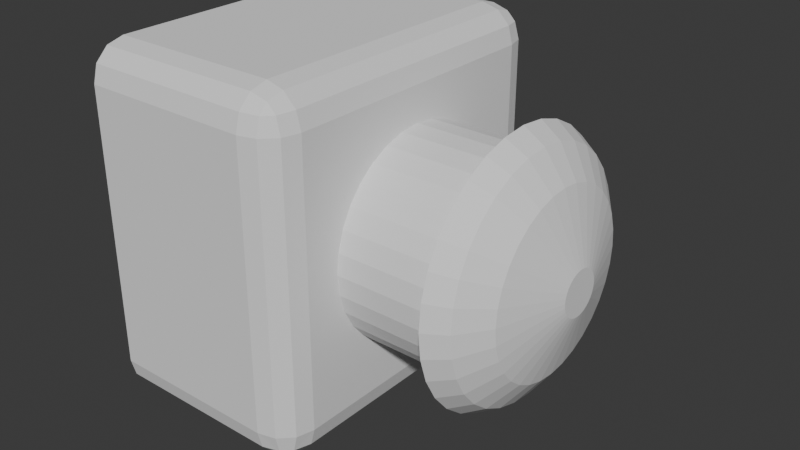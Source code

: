 # Source: Button.blend  (saved by Blender 4.5.90; exported with 4.5.12 LTS)
import bpy
from mathutils import Matrix  # noqa: F401  (used for matrix-valued properties, if any)

bpy.ops.wm.read_factory_settings(use_empty=True)
scene = bpy.context.scene
scene.name = 'Scene'

# ---- collections
col_collection = bpy.data.collections.new('Collection'); scene.collection.children.link(col_collection)

# ---- world
world_world = bpy.data.worlds.new('World'); scene.world = world_world
world_world.use_nodes = True; world_world.node_tree.nodes.clear()
_N = world_world.node_tree.nodes; _L = world_world.node_tree.links
n0 = _N.new('ShaderNodeOutputWorld'); n0.name = 'World Output'; n0.location = (200, 100)
n1 = _N.new('ShaderNodeBackground'); n1.name = 'Background'; n1.location = (-200, 100)
n1.inputs[0].default_value = (0.05088, 0.05088, 0.05088, 1.0)
_L.new(n1.outputs[0], n0.inputs[0])
n0.is_active_output = True
world_world.color = (0.05088, 0.05088, 0.05088)
world_world.sun_shadow_jitter_overblur = 0.0

# ---- meshes
me_cube_001 = bpy.data.meshes.new('Cube.001')
me_cube_001.from_pydata([(-0.075, -0.1, -0.125), (-0.075, -0.125, -0.1), (-0.075, -0.1125, -0.1217), (-0.075, -0.1217, -0.1125), (-0.075, -0.125, 0.1), (-0.075, -0.1, 0.125), (-0.075, -0.1217, 0.1125), (-0.075, -0.1125, 0.1217), (-0.075, 0.125, -0.1), (-0.075, 0.1, -0.125), (-0.075, 0.1217, -0.1125), (-0.075, 0.1125, -0.1217), (-0.075, 0.1, 0.125), (-0.075, 0.125, 0.1), (-0.075, 0.1125, 0.1217), (-0.075, 0.1217, 0.1125), (0.05, -0.1, -0.125), (0.075, -0.1, -0.1), (0.05, -0.125, -0.1), (0.06248, -0.1, -0.1217), (0.05, -0.1125, -0.1217), (0.06196, -0.112, -0.1184), (0.07166, -0.1125, -0.1), (0.07166, -0.1, -0.1125), (0.06842, -0.112, -0.112), (0.05, -0.1217, -0.1125), (0.06248, -0.1217, -0.1), (0.06196, -0.1184, -0.112), (0.05, -0.1, 0.125), (0.05, -0.125, 0.1), (0.075, -0.1, 0.1), (0.05, -0.1125, 0.1217), (0.06248, -0.1, 0.1217), (0.06196, -0.112, 0.1184), (0.06248, -0.1217, 0.1), (0.05, -0.1217, 0.1125), (0.06196, -0.1184, 0.112), (0.07166, -0.1, 0.1125), (0.07166, -0.1125, 0.1), (0.06842, -0.112, 0.112), (0.05, 0.1, -0.125), (0.05, 0.125, -0.1), (0.075, 0.1, -0.1), (0.05, 0.1125, -0.1217), (0.06248, 0.1, -0.1217), (0.06196, 0.112, -0.1184), (0.06248, 0.1217, -0.1), (0.05, 0.1217, -0.1125), (0.06196, 0.1184, -0.112), (0.07166, 0.1, -0.1125), (0.07166, 0.1125, -0.1), (0.06842, 0.112, -0.112), (0.05, 0.1, 0.125), (0.075, 0.1, 0.1), (0.05, 0.125, 0.1), (0.06248, 0.1, 0.1217), (0.05, 0.1125, 0.1217), (0.06196, 0.112, 0.1184), (0.07166, 0.1125, 0.1), (0.07166, 0.1, 0.1125), (0.06842, 0.112, 0.112), (0.05, 0.1217, 0.1125), (0.06248, 0.1217, 0.1), (0.06196, 0.1184, 0.112)], [], [(16, 19, 21, 20), (19, 23, 24, 21), (17, 22, 24, 23), (22, 26, 27, 24), (18, 25, 27, 26), (25, 20, 21, 27), (21, 24, 27), (28, 31, 33, 32), (31, 35, 36, 33), (29, 34, 36, 35), (34, 38, 39, 36), (30, 37, 39, 38), (37, 32, 33, 39), (33, 36, 39), (40, 43, 45, 44), (43, 47, 48, 45), (41, 46, 48, 47), (46, 50, 51, 48), (42, 49, 51, 50), (49, 44, 45, 51), (45, 48, 51), (52, 55, 57, 56), (55, 59, 60, 57), (53, 58, 60, 59), (58, 62, 63, 60), (54, 61, 63, 62), (61, 56, 57, 63), (57, 60, 63), (40, 9, 11, 43), (43, 11, 10, 47), (47, 10, 8, 41), (12, 52, 56, 14), (14, 56, 61, 15), (15, 61, 54, 13), (53, 42, 50, 58), (58, 50, 46, 62), (62, 46, 41, 54), (16, 40, 44, 19), (19, 44, 49, 23), (23, 49, 42, 17), (52, 28, 32, 55), (55, 32, 37, 59), (59, 37, 30, 53), (29, 18, 26, 34), (34, 26, 22, 38), (38, 22, 17, 30), (0, 16, 20, 2), (2, 20, 25, 3), (3, 25, 18, 1), (28, 5, 7, 31), (31, 7, 6, 35), (35, 6, 4, 29), (9, 40, 16, 0), (0, 2, 3, 1, 4, 6, 7, 5, 12, 14, 15, 13, 8, 10, 11, 9), (18, 29, 4, 1), (52, 12, 5, 28), (8, 13, 54, 41), (42, 53, 30, 17)])
_uv = me_cube_001.uv_layers.new(name='UVMap')
_uv.uv.foreach_set('vector', [0.3333, 0.725, 0.3541, 0.725, 0.3555, 0.737, 0.3333, 0.7375, 0.3541, 0.725, 0.3875, 0.725, 0.388, 0.737, 0.3555, 0.737, 0.4, 0.725, 0.4, 0.7375, 0.388, 0.737, 0.3875, 0.725, 0.4, 0.7375, 0.4, 0.7709, 0.378, 0.7613, 0.388, 0.737, 0.4, 0.7917, 0.3543, 0.771, 0.378, 0.7613, 0.4, 0.7709, 0.3543, 0.771, 0.3333, 0.7375, 0.3555, 0.737, 0.378, 0.7613, 0.3555, 0.737, 0.388, 0.737, 0.378, 0.7613, 0.6667, 0.725, 0.646, 0.7707, 0.6363, 0.747, 0.6459, 0.725, 0.646, 0.7707, 0.6125, 0.7917, 0.612, 0.7695, 0.6363, 0.747, 0.6, 0.7917, 0.6, 0.7709, 0.612, 0.7695, 0.6125, 0.7917, 0.6, 0.7709, 0.6, 0.7375, 0.612, 0.737, 0.612, 0.7695, 0.6, 0.725, 0.6125, 0.725, 0.612, 0.737, 0.6, 0.7375, 0.6125, 0.725, 0.6459, 0.725, 0.6363, 0.747, 0.612, 0.737, 0.6363, 0.747, 0.612, 0.7695, 0.612, 0.737, 0.3333, 0.525, 0.3333, 0.5125, 0.3555, 0.513, 0.3541, 0.525, 0.3333, 0.5125, 0.3543, 0.479, 0.378, 0.4887, 0.3555, 0.513, 0.4, 0.4583, 0.4, 0.4791, 0.378, 0.4887, 0.3543, 0.479, 0.4, 0.4791, 0.4, 0.5125, 0.388, 0.513, 0.378, 0.4887, 0.4, 0.525, 0.3875, 0.525, 0.388, 0.513, 0.4, 0.5125, 0.3875, 0.525, 0.3541, 0.525, 0.3555, 0.513, 0.388, 0.513, 0.3555, 0.513, 0.378, 0.4887, 0.388, 0.513, 0.6667, 0.525, 0.6459, 0.525, 0.6363, 0.503, 0.646, 0.4793, 0.6459, 0.525, 0.6125, 0.525, 0.612, 0.513, 0.6363, 0.503, 0.6, 0.525, 0.6, 0.5125, 0.612, 0.513, 0.6125, 0.525, 0.6, 0.5125, 0.6, 0.4791, 0.612, 0.4805, 0.612, 0.513, 0.6, 0.4583, 0.6125, 0.4583, 0.612, 0.4805, 0.6, 0.4791, 0.6125, 0.4583, 0.646, 0.4793, 0.6363, 0.503, 0.612, 0.4805, 0.6363, 0.503, 0.612, 0.513, 0.612, 0.4805, 0.3333, 0.525, 0.125, 0.525, 0.125, 0.5125, 0.3333, 0.5125, 0.3333, 0.5125, 0.125, 0.5125, 0.125, 0.5, 0.3543, 0.479, 0.3543, 0.479, 0.3872, 0.2467, 0.4, 0.25, 0.4, 0.4583, 0.875, 0.525, 0.6667, 0.525, 0.646, 0.4793, 0.875, 0.5, 0.6217, 0.2378, 0.646, 0.4793, 0.6125, 0.4583, 0.6125, 0.2468, 0.6125, 0.2468, 0.6125, 0.4583, 0.6, 0.4583, 0.6, 0.25, 0.6, 0.525, 0.4, 0.525, 0.4, 0.5125, 0.6, 0.5125, 0.6, 0.5125, 0.4, 0.5125, 0.4, 0.4791, 0.6, 0.4791, 0.6, 0.4791, 0.4, 0.4791, 0.4, 0.4583, 0.6, 0.4583, 0.3333, 0.725, 0.3333, 0.525, 0.3541, 0.525, 0.3541, 0.725, 0.3541, 0.725, 0.3541, 0.525, 0.3875, 0.525, 0.3875, 0.725, 0.3875, 0.725, 0.3875, 0.525, 0.4, 0.525, 0.4, 0.725, 0.6667, 0.525, 0.6667, 0.725, 0.6459, 0.725, 0.6459, 0.525, 0.6459, 0.525, 0.6459, 0.725, 0.6125, 0.725, 0.6125, 0.525, 0.6125, 0.525, 0.6125, 0.725, 0.6, 0.725, 0.6, 0.525, 0.6, 0.7917, 0.4, 0.7917, 0.4, 0.7709, 0.6, 0.7709, 0.6, 0.7709, 0.4, 0.7709, 0.4, 0.7375, 0.6, 0.7375, 0.6, 0.7375, 0.4, 0.7375, 0.4, 0.725, 0.6, 0.725, 0.125, 0.725, 0.3333, 0.725, 0.3333, 0.7375, 0.125, 0.7375, 0.125, 0.7375, 0.3333, 0.7375, 0.3543, 0.771, 0.125, 0.75, 0.375, 1.0, 0.3543, 0.771, 0.4, 0.7917, 0.4, 1.0, 0.6667, 0.725, 0.875, 0.725, 0.875, 0.75, 0.646, 0.7707, 0.646, 0.7707, 0.625, 1.0, 0.6125, 1.0, 0.6125, 0.7917, 0.6125, 0.7917, 0.6125, 1.0, 0.6, 1.0, 0.6, 0.7917, 0.125, 0.525, 0.3333, 0.525, 0.3333, 0.725, 0.125, 0.725, 0.375, 0.025, 0.3783, 0.0125, 0.3875, 0.003349, 0.4, 0.0, 0.6, 0.0, 0.6125, 0.003349, 0.6217, 0.0125, 0.625, 0.025, 0.625, 0.225, 0.6217, 0.2378, 0.6125, 0.2468, 0.6, 0.25, 0.4, 0.25, 0.3872, 0.2467, 0.3783, 0.2375, 0.375, 0.225, 0.4, 0.7917, 0.6, 0.7917, 0.6, 1.0, 0.4, 1.0, 0.6667, 0.525, 0.875, 0.525, 0.875, 0.725, 0.6667, 0.725, 0.4, 0.25, 0.6, 0.25, 0.6, 0.4583, 0.4, 0.4583, 0.4, 0.525, 0.6, 0.525, 0.6, 0.725, 0.4, 0.725])
me_cube_001.update()
me_cylinder = bpy.data.meshes.new('Cylinder')
me_cylinder.from_pydata([(1.887e-09, 0.075, -0.025), (0.0, 0.075, 0.05), (0.01463, 0.07356, -0.025), (0.01463, 0.07356, 0.05), (0.0287, 0.06929, -0.025), (0.0287, 0.06929, 0.05), (0.04167, 0.06236, -0.025), (0.04167, 0.06236, 0.05), (0.05303, 0.05303, -0.025), (0.05303, 0.05303, 0.05), (0.06236, 0.04167, -0.025), (0.06236, 0.04167, 0.05), (0.06929, 0.0287, -0.025), (0.06929, 0.0287, 0.05), (0.07356, 0.01463, -0.025), (0.07356, 0.01463, 0.05), (0.075, 0.0, -0.025), (0.075, 0.0, 0.05), (0.07356, -0.01463, -0.025), (0.07356, -0.01463, 0.05), (0.06929, -0.0287, -0.025), (0.06929, -0.0287, 0.05), (0.06236, -0.04167, -0.025), (0.06236, -0.04167, 0.05), (0.05303, -0.05303, -0.025), (0.05303, -0.05303, 0.05), (0.04167, -0.06236, -0.025), (0.04167, -0.06236, 0.05), (0.0287, -0.06929, -0.025), (0.0287, -0.06929, 0.05), (0.01463, -0.07356, -0.025), (0.01463, -0.07356, 0.05), (1.887e-09, -0.075, -0.025), (0.0, -0.075, 0.05), (-0.01463, -0.07356, -0.025), (-0.01463, -0.07356, 0.05), (-0.0287, -0.06929, -0.025), (-0.0287, -0.06929, 0.05), (-0.04167, -0.06236, -0.025), (-0.04167, -0.06236, 0.05), (-0.05303, -0.05303, -0.025), (-0.05303, -0.05303, 0.05), (-0.06236, -0.04167, -0.025), (-0.06236, -0.04167, 0.05), (-0.06929, -0.0287, -0.025), (-0.06929, -0.0287, 0.05), (-0.07356, -0.01463, -0.025), (-0.07356, -0.01463, 0.05), (-0.075, 0.0, -0.025), (-0.075, 0.0, 0.05), (-0.07356, 0.01463, -0.025), (-0.07356, 0.01463, 0.05), (-0.06929, 0.0287, -0.025), (-0.06929, 0.0287, 0.05), (-0.06236, 0.04167, -0.025), (-0.06236, 0.04167, 0.05), (-0.05303, 0.05303, -0.025), (-0.05303, 0.05303, 0.05), (-0.04167, 0.06236, -0.025), (-0.04167, 0.06236, 0.05), (-0.0287, 0.06929, -0.025), (-0.0287, 0.06929, 0.05), (-0.01463, 0.07356, -0.025), (-0.01463, 0.07356, 0.05), (0.01829, 0.09195, 0.0525), (3.209e-10, 0.09375, 0.0525), (0.03588, 0.08661, 0.0525), (0.05208, 0.07795, 0.0525), (0.06629, 0.06629, 0.0525), (0.07795, 0.05208, 0.0525), (0.08661, 0.03588, 0.0525), (0.09195, 0.01829, 0.0525), (0.09375, 3.492e-10, 0.0525), (0.09195, -0.01829, 0.0525), (0.08661, -0.03588, 0.0525), (0.07795, -0.05208, 0.0525), (0.06629, -0.06629, 0.0525), (0.05208, -0.07795, 0.0525), (0.03588, -0.08661, 0.0525), (0.01829, -0.09195, 0.0525), (3.209e-10, -0.09375, 0.0525), (-0.01829, -0.09195, 0.0525), (-0.03588, -0.08661, 0.0525), (-0.05208, -0.07795, 0.0525), (-0.06629, -0.06629, 0.0525), (-0.07795, -0.05208, 0.0525), (-0.08661, -0.03588, 0.0525), (-0.09195, -0.01829, 0.0525), (-0.09375, 3.492e-10, 0.0525), (-0.09195, 0.01829, 0.0525), (-0.08661, 0.03588, 0.0525), (-0.07795, 0.05208, 0.0525), (-0.06629, 0.06629, 0.0525), (-0.05208, 0.07795, 0.0525), (-0.03588, 0.08661, 0.0525), (-0.01829, 0.09195, 0.0525), (0.01646, 0.08275, 0.0675), (-3.52e-11, 0.08437, 0.0675), (0.03229, 0.07795, 0.0675), (0.04688, 0.07016, 0.0675), (0.05966, 0.05966, 0.0675), (0.07016, 0.04688, 0.0675), (0.07795, 0.03229, 0.0675), (0.08275, 0.01646, 0.0675), (0.08437, 5.472e-10, 0.0675), (0.08275, -0.01646, 0.0675), (0.07795, -0.03229, 0.0675), (0.07016, -0.04688, 0.0675), (0.05966, -0.05966, 0.0675), (0.04688, -0.07016, 0.0675), (0.03229, -0.07795, 0.0675), (0.01646, -0.08275, 0.0675), (-3.52e-11, -0.08437, 0.0675), (-0.01646, -0.08275, 0.0675), (-0.03229, -0.07795, 0.0675), (-0.04688, -0.07016, 0.0675), (-0.05966, -0.05966, 0.0675), (-0.07016, -0.04688, 0.0675), (-0.07795, -0.03229, 0.0675), (-0.08275, -0.01646, 0.0675), (-0.08437, 5.472e-10, 0.0675), (-0.08275, 0.01646, 0.0675), (-0.07795, 0.03229, 0.0675), (-0.07016, 0.04688, 0.0675), (-0.05966, 0.05966, 0.0675), (-0.04688, 0.07016, 0.0675), (-0.03229, 0.07795, 0.0675), (-0.01646, 0.08275, 0.0675), (0.01235, 0.06207, 0.0825), (1.057e-10, 0.06328, 0.0825), (0.02422, 0.05846, 0.0825), (0.03516, 0.05262, 0.0825), (0.04475, 0.04475, 0.0825), (0.05262, 0.03516, 0.0825), (0.05846, 0.02422, 0.0825), (0.06207, 0.01235, 0.0825), (0.06328, 4.104e-10, 0.0825), (0.06207, -0.01235, 0.0825), (0.05846, -0.02422, 0.0825), (0.05262, -0.03516, 0.0825), (0.04475, -0.04475, 0.0825), (0.03516, -0.05262, 0.0825), (0.02422, -0.05846, 0.0825), (0.01235, -0.06207, 0.0825), (1.057e-10, -0.06328, 0.0825), (-0.01235, -0.06207, 0.0825), (-0.02422, -0.05846, 0.0825), (-0.03516, -0.05262, 0.0825), (-0.04475, -0.04475, 0.0825), (-0.05262, -0.03516, 0.0825), (-0.05846, -0.02422, 0.0825), (-0.06207, -0.01235, 0.0825), (-0.06328, 4.104e-10, 0.0825), (-0.06207, 0.01235, 0.0825), (-0.05846, 0.02422, 0.0825), (-0.05262, 0.03516, 0.0825), (-0.04475, 0.04475, 0.0825), (-0.03516, 0.05262, 0.0825), (-0.02422, 0.05846, 0.0825), (-0.01235, 0.06207, 0.0825), (0.003086, 0.01552, 0.0975), (-8.833e-10, 0.01582, 0.0975), (0.006054, 0.01462, 0.0975), (0.008789, 0.01315, 0.0975), (0.01119, 0.01119, 0.0975), (0.01315, 0.008789, 0.0975), (0.01462, 0.006054, 0.0975), (0.01552, 0.003086, 0.0975), (0.01582, 6.265e-10, 0.0975), (0.01552, -0.003086, 0.0975), (0.01462, -0.006054, 0.0975), (0.01315, -0.008789, 0.0975), (0.01119, -0.01119, 0.0975), (0.008789, -0.01315, 0.0975), (0.006054, -0.01462, 0.0975), (0.003086, -0.01552, 0.0975), (-8.833e-10, -0.01582, 0.0975), (-0.003086, -0.01552, 0.0975), (-0.006054, -0.01462, 0.0975), (-0.008789, -0.01315, 0.0975), (-0.01119, -0.01119, 0.0975), (-0.01315, -0.008789, 0.0975), (-0.01462, -0.006054, 0.0975), (-0.01552, -0.003086, 0.0975), (-0.01582, 6.265e-10, 0.0975), (-0.01552, 0.003086, 0.0975), (-0.01462, 0.006054, 0.0975), (-0.01315, 0.008789, 0.0975), (-0.01119, 0.01119, 0.0975), (-0.008789, 0.01315, 0.0975), (-0.006054, 0.01462, 0.0975), (-0.003086, 0.01552, 0.0975)], [], [(0, 1, 3, 2), (2, 3, 5, 4), (4, 5, 7, 6), (6, 7, 9, 8), (8, 9, 11, 10), (10, 11, 13, 12), (12, 13, 15, 14), (14, 15, 17, 16), (16, 17, 19, 18), (18, 19, 21, 20), (20, 21, 23, 22), (22, 23, 25, 24), (24, 25, 27, 26), (26, 27, 29, 28), (28, 29, 31, 30), (30, 31, 33, 32), (32, 33, 35, 34), (34, 35, 37, 36), (36, 37, 39, 38), (38, 39, 41, 40), (40, 41, 43, 42), (42, 43, 45, 44), (44, 45, 47, 46), (46, 47, 49, 48), (48, 49, 51, 50), (50, 51, 53, 52), (52, 53, 55, 54), (54, 55, 57, 56), (56, 57, 59, 58), (58, 59, 61, 60), (1, 63, 95, 65), (60, 61, 63, 62), (62, 63, 1, 0), (0, 2, 4, 6, 8, 10, 12, 14, 16, 18, 20, 22, 24, 26, 28, 30, 32, 34, 36, 38, 40, 42, 44, 46, 48, 50, 52, 54, 56, 58, 60, 62), (92, 91, 123, 124), (21, 19, 73, 74), (39, 37, 82, 83), (57, 55, 91, 92), (13, 11, 69, 70), (31, 29, 78, 79), (49, 47, 87, 88), (5, 3, 64, 66), (23, 21, 74, 75), (41, 39, 83, 84), (59, 57, 92, 93), (15, 13, 70, 71), (33, 31, 79, 80), (51, 49, 88, 89), (7, 5, 66, 67), (25, 23, 75, 76), (43, 41, 84, 85), (61, 59, 93, 94), (17, 15, 71, 72), (35, 33, 80, 81), (53, 51, 89, 90), (9, 7, 67, 68), (27, 25, 76, 77), (45, 43, 85, 86), (63, 61, 94, 95), (19, 17, 72, 73), (37, 35, 81, 82), (55, 53, 90, 91), (11, 9, 68, 69), (29, 27, 77, 78), (47, 45, 86, 87), (3, 1, 65, 64), (113, 112, 144, 145), (79, 78, 110, 111), (66, 64, 96, 98), (93, 92, 124, 125), (80, 79, 111, 112), (67, 66, 98, 99), (94, 93, 125, 126), (81, 80, 112, 113), (68, 67, 99, 100), (95, 94, 126, 127), (82, 81, 113, 114), (69, 68, 100, 101), (65, 95, 127, 97), (83, 82, 114, 115), (70, 69, 101, 102), (84, 83, 115, 116), (71, 70, 102, 103), (85, 84, 116, 117), (72, 71, 103, 104), (86, 85, 117, 118), (73, 72, 104, 105), (87, 86, 118, 119), (74, 73, 105, 106), (88, 87, 119, 120), (75, 74, 106, 107), (89, 88, 120, 121), (76, 75, 107, 108), (90, 89, 121, 122), (77, 76, 108, 109), (91, 90, 122, 123), (78, 77, 109, 110), (64, 65, 97, 96), (153, 152, 184, 185), (100, 99, 131, 132), (127, 126, 158, 159), (114, 113, 145, 146), (101, 100, 132, 133), (97, 127, 159, 129), (115, 114, 146, 147), (102, 101, 133, 134), (116, 115, 147, 148), (103, 102, 134, 135), (117, 116, 148, 149), (104, 103, 135, 136), (118, 117, 149, 150), (105, 104, 136, 137), (119, 118, 150, 151), (106, 105, 137, 138), (120, 119, 151, 152), (107, 106, 138, 139), (121, 120, 152, 153), (108, 107, 139, 140), (122, 121, 153, 154), (109, 108, 140, 141), (123, 122, 154, 155), (110, 109, 141, 142), (96, 97, 129, 128), (124, 123, 155, 156), (111, 110, 142, 143), (98, 96, 128, 130), (125, 124, 156, 157), (112, 111, 143, 144), (99, 98, 130, 131), (126, 125, 157, 158), (160, 161, 191, 190, 189, 188, 187, 186, 185, 184, 183, 182, 181, 180, 179, 178, 177, 176, 175, 174, 173, 172, 171, 170, 169, 168, 167, 166, 165, 164, 163, 162), (140, 139, 171, 172), (154, 153, 185, 186), (141, 140, 172, 173), (155, 154, 186, 187), (142, 141, 173, 174), (128, 129, 161, 160), (156, 155, 187, 188), (143, 142, 174, 175), (130, 128, 160, 162), (157, 156, 188, 189), (144, 143, 175, 176), (131, 130, 162, 163), (158, 157, 189, 190), (145, 144, 176, 177), (132, 131, 163, 164), (159, 158, 190, 191), (146, 145, 177, 178), (133, 132, 164, 165), (129, 159, 191, 161), (147, 146, 178, 179), (134, 133, 165, 166), (148, 147, 179, 180), (135, 134, 166, 167), (149, 148, 180, 181), (136, 135, 167, 168), (150, 149, 181, 182), (137, 136, 168, 169), (151, 150, 182, 183), (138, 137, 169, 170), (152, 151, 183, 184), (139, 138, 170, 171)])
_uv = me_cylinder.uv_layers.new(name='UVMap')
_uv.uv.foreach_set('vector', [0.0001628, 0.0001628, 0.5, 0.0001628, 0.5, 0.0314, 0.0001628, 0.0314, 0.0001628, 0.0314, 0.5, 0.0314, 0.5, 0.06264, 0.0001628, 0.06264, 0.0001628, 0.06264, 0.5, 0.06264, 0.5, 0.09388, 0.0001628, 0.09388, 0.0001628, 0.09388, 0.5, 0.09388, 0.5, 0.1251, 0.0001628, 0.1251, 0.0001628, 0.1251, 0.5, 0.1251, 0.5, 0.1564, 0.0001628, 0.1564, 0.0001628, 0.1564, 0.5, 0.1564, 0.5, 0.1876, 0.0001628, 0.1876, 0.0001628, 0.1876, 0.5, 0.1876, 0.5, 0.2188, 0.0001628, 0.2188, 0.0001628, 0.2188, 0.5, 0.2188, 0.5, 0.2501, 0.0001628, 0.2501, 0.0001628, 0.2501, 0.5, 0.2501, 0.5, 0.2813, 0.0001628, 0.2813, 0.0001628, 0.2813, 0.5, 0.2813, 0.5, 0.3126, 0.0001628, 0.3126, 0.0001628, 0.3126, 0.5, 0.3126, 0.5, 0.3438, 0.0001628, 0.3438, 0.0001628, 0.3438, 0.5, 0.3438, 0.5, 0.375, 0.0001628, 0.375, 0.0001628, 0.375, 0.5, 0.375, 0.5, 0.4063, 0.0001628, 0.4063, 0.0001628, 0.4063, 0.5, 0.4063, 0.5, 0.4375, 0.0001628, 0.4375, 0.0001628, 0.4375, 0.5, 0.4375, 0.5, 0.4688, 0.0001628, 0.4688, 0.0001628, 0.4688, 0.5, 0.4688, 0.5, 0.5, 0.0001628, 0.5, 0.0001628, 0.5, 0.5, 0.5, 0.5, 0.5312, 0.0001628, 0.5312, 0.0001628, 0.5312, 0.5, 0.5312, 0.5, 0.5625, 0.0001628, 0.5625, 0.0001628, 0.5625, 0.5, 0.5625, 0.5, 0.5937, 0.0001628, 0.5937, 0.0001628, 0.5937, 0.5, 0.5937, 0.5, 0.625, 0.0001628, 0.625, 0.0001628, 0.625, 0.5, 0.625, 0.5, 0.6562, 0.0001628, 0.6562, 0.0001628, 0.6562, 0.5, 0.6562, 0.5, 0.6874, 0.0001628, 0.6874, 0.0001628, 0.6874, 0.5, 0.6874, 0.5, 0.7187, 0.0001628, 0.7187, 0.0001628, 0.7187, 0.5, 0.7187, 0.5, 0.7499, 0.0001628, 0.7499, 0.0001628, 0.7499, 0.5, 0.7499, 0.5, 0.7812, 0.0001628, 0.7812, 0.0001628, 0.7812, 0.5, 0.7812, 0.5, 0.8124, 0.0001628, 0.8124, 0.0001628, 0.8124, 0.5, 0.8124, 0.5, 0.8436, 0.0001628, 0.8436, 0.0001628, 0.8436, 0.5, 0.8436, 0.5, 0.8749, 0.0001628, 0.8749, 0.0001628, 0.8749, 0.5, 0.8749, 0.5, 0.9061, 0.0001628, 0.9061, 0.0001628, 0.9061, 0.5, 0.9061, 0.5, 0.9374, 0.0001628, 0.9374, 0.6289, 0.5052, 0.6412, 0.5133, 0.653, 0.4988, 0.6378, 0.4886, 0.0001628, 0.9374, 0.5, 0.9374, 0.5, 0.9686, 0.0001628, 0.9686, 0.0001628, 0.9686, 0.5, 0.9686, 0.5, 0.9998, 0.0001628, 0.9998, 0.8087, 0.4685, 0.8522, 0.4505, 0.8913, 0.4244, 0.9246, 0.3911, 0.9507, 0.352, 0.9687, 0.3086, 0.9779, 0.2624, 0.9779, 0.2154, 0.9687, 0.1693, 0.9507, 0.1258, 0.9246, 0.08672, 0.8913, 0.05347, 0.8522, 0.02734, 0.8087, 0.009338, 0.7626, 0.0001628, 0.7156, 0.0001628, 0.6694, 0.009338, 0.626, 0.02734, 0.5869, 0.05347, 0.5536, 0.08672, 0.5275, 0.1258, 0.5095, 0.1693, 0.5003, 0.2154, 0.5003, 0.2624, 0.5095, 0.3086, 0.5275, 0.352, 0.5536, 0.3911, 0.5869, 0.4244, 0.626, 0.4505, 0.6694, 0.4685, 0.7156, 0.4777, 0.7626, 0.4777, 0.5003, 0.8481, 0.5145, 0.8481, 0.5197, 0.8331, 0.507, 0.8331, 0.519, 0.5639, 0.5218, 0.5495, 0.5039, 0.5441, 0.5003, 0.5621, 0.6009, 0.6459, 0.5862, 0.6459, 0.5844, 0.6646, 0.6028, 0.6646, 0.6653, 0.5495, 0.6682, 0.5639, 0.6869, 0.5621, 0.6833, 0.5441, 0.546, 0.5133, 0.5583, 0.5052, 0.5494, 0.4886, 0.5341, 0.4988, 0.546, 0.6292, 0.5356, 0.6189, 0.5211, 0.6307, 0.5341, 0.6437, 0.6597, 0.6066, 0.6516, 0.6189, 0.666, 0.6307, 0.6762, 0.6155, 0.6009, 0.4967, 0.6154, 0.4995, 0.6208, 0.4816, 0.6028, 0.478, 0.519, 0.5786, 0.519, 0.5639, 0.5003, 0.5621, 0.5003, 0.5805, 0.6154, 0.643, 0.6009, 0.6459, 0.6028, 0.6646, 0.6208, 0.661, 0.6597, 0.5359, 0.6653, 0.5495, 0.6833, 0.5441, 0.6762, 0.5271, 0.5356, 0.5237, 0.546, 0.5133, 0.5341, 0.4988, 0.5211, 0.5118, 0.5583, 0.6374, 0.546, 0.6292, 0.5341, 0.6437, 0.5494, 0.6539, 0.6653, 0.5931, 0.6597, 0.6066, 0.6762, 0.6155, 0.6833, 0.5985, 0.5862, 0.4967, 0.6009, 0.4967, 0.6028, 0.478, 0.5844, 0.478, 0.5218, 0.5931, 0.519, 0.5786, 0.5003, 0.5805, 0.5039, 0.5985, 0.6289, 0.6374, 0.6154, 0.643, 0.6208, 0.661, 0.6378, 0.6539, 0.6516, 0.5237, 0.6597, 0.5359, 0.6762, 0.5271, 0.666, 0.5118, 0.5275, 0.5359, 0.5356, 0.5237, 0.5211, 0.5118, 0.5109, 0.5271, 0.5718, 0.643, 0.5583, 0.6374, 0.5494, 0.6539, 0.5664, 0.661, 0.6682, 0.5786, 0.6653, 0.5931, 0.6833, 0.5985, 0.6869, 0.5805, 0.5718, 0.4995, 0.5862, 0.4967, 0.5844, 0.478, 0.5664, 0.4816, 0.5275, 0.6066, 0.5218, 0.5931, 0.5039, 0.5985, 0.5109, 0.6155, 0.6412, 0.6292, 0.6289, 0.6374, 0.6378, 0.6539, 0.653, 0.6437, 0.6412, 0.5133, 0.6516, 0.5237, 0.666, 0.5118, 0.653, 0.4988, 0.5218, 0.5495, 0.5275, 0.5359, 0.5109, 0.5271, 0.5039, 0.5441, 0.5862, 0.6459, 0.5718, 0.643, 0.5664, 0.661, 0.5844, 0.6646, 0.6682, 0.5639, 0.6682, 0.5786, 0.6869, 0.5805, 0.6869, 0.5621, 0.5583, 0.5052, 0.5718, 0.4995, 0.5664, 0.4816, 0.5494, 0.4886, 0.5356, 0.6189, 0.5275, 0.6066, 0.5109, 0.6155, 0.5211, 0.6307, 0.6516, 0.6189, 0.6412, 0.6292, 0.653, 0.6437, 0.666, 0.6307, 0.6154, 0.4995, 0.6289, 0.5052, 0.6378, 0.4886, 0.6208, 0.4816, 0.5445, 0.8232, 0.5308, 0.814, 0.5441, 0.7977, 0.5544, 0.8046, 0.5483, 0.8481, 0.5307, 0.8481, 0.5343, 0.8331, 0.5501, 0.8331, 0.5307, 0.8634, 0.5483, 0.8634, 0.5501, 0.8484, 0.5343, 0.8484, 0.6187, 0.8634, 0.6329, 0.8634, 0.6262, 0.8484, 0.6135, 0.8484, 0.5666, 0.8481, 0.5483, 0.8481, 0.5501, 0.8331, 0.5666, 0.8331, 0.5145, 0.8634, 0.5307, 0.8634, 0.5343, 0.8484, 0.5197, 0.8484, 0.6025, 0.8634, 0.6187, 0.8634, 0.6135, 0.8484, 0.5989, 0.8484, 0.5849, 0.8481, 0.5666, 0.8481, 0.5666, 0.8331, 0.5831, 0.8331, 0.5003, 0.8634, 0.5145, 0.8634, 0.5197, 0.8484, 0.507, 0.8484, 0.5849, 0.8634, 0.6025, 0.8634, 0.5989, 0.8484, 0.5831, 0.8484, 0.6025, 0.8481, 0.5849, 0.8481, 0.5831, 0.8331, 0.5989, 0.8331, 0.5145, 0.8634, 0.5003, 0.8634, 0.507, 0.8484, 0.5197, 0.8484, 0.5666, 0.8634, 0.5849, 0.8634, 0.5831, 0.8484, 0.5666, 0.8484, 0.6187, 0.8481, 0.6025, 0.8481, 0.5989, 0.8331, 0.6135, 0.8331, 0.5307, 0.8634, 0.5145, 0.8634, 0.5197, 0.8484, 0.5343, 0.8484, 0.6329, 0.8481, 0.6187, 0.8481, 0.6135, 0.8331, 0.6262, 0.8331, 0.5483, 0.8634, 0.5307, 0.8634, 0.5343, 0.8484, 0.5501, 0.8484, 0.6187, 0.8481, 0.6329, 0.8481, 0.6262, 0.8331, 0.6135, 0.8331, 0.5666, 0.8634, 0.5483, 0.8634, 0.5501, 0.8484, 0.5666, 0.8484, 0.6025, 0.8481, 0.6187, 0.8481, 0.6135, 0.8331, 0.5989, 0.8331, 0.5849, 0.8634, 0.5666, 0.8634, 0.5666, 0.8484, 0.5831, 0.8484, 0.5849, 0.8481, 0.6025, 0.8481, 0.5989, 0.8331, 0.5831, 0.8331, 0.6025, 0.8634, 0.5849, 0.8634, 0.5831, 0.8484, 0.5989, 0.8484, 0.5666, 0.8481, 0.5849, 0.8481, 0.5831, 0.8331, 0.5666, 0.8331, 0.6187, 0.8634, 0.6025, 0.8634, 0.5989, 0.8484, 0.6135, 0.8484, 0.5483, 0.8481, 0.5666, 0.8481, 0.5666, 0.8331, 0.5501, 0.8331, 0.6329, 0.8634, 0.6187, 0.8634, 0.6135, 0.8484, 0.6262, 0.8484, 0.5307, 0.8481, 0.5483, 0.8481, 0.5501, 0.8331, 0.5343, 0.8331, 0.5145, 0.8481, 0.5003, 0.8481, 0.507, 0.8331, 0.5197, 0.8331, 0.5145, 0.8481, 0.5307, 0.8481, 0.5343, 0.8331, 0.5197, 0.8331, 0.5307, 0.8481, 0.5145, 0.8481, 0.5197, 0.8331, 0.5343, 0.8331, 0.5483, 0.8634, 0.5666, 0.8634, 0.5666, 0.8484, 0.5501, 0.8484, 0.6401, 0.7786, 0.6332, 0.789, 0.5965, 0.7589, 0.5982, 0.7563, 0.576, 0.6649, 0.5925, 0.6649, 0.5905, 0.6859, 0.5781, 0.6859, 0.6495, 0.6953, 0.6587, 0.7091, 0.6401, 0.719, 0.6332, 0.7087, 0.5598, 0.8295, 0.5445, 0.8232, 0.5544, 0.8046, 0.5659, 0.8094, 0.5598, 0.6681, 0.576, 0.6649, 0.5781, 0.6859, 0.5659, 0.6883, 0.6378, 0.6836, 0.6495, 0.6953, 0.6332, 0.7087, 0.6244, 0.6999, 0.576, 0.8328, 0.5598, 0.8295, 0.5659, 0.8094, 0.5781, 0.8118, 0.5445, 0.6744, 0.5598, 0.6681, 0.5659, 0.6883, 0.5544, 0.693, 0.5925, 0.8328, 0.576, 0.8328, 0.5781, 0.8118, 0.5905, 0.8118, 0.5308, 0.6836, 0.5445, 0.6744, 0.5544, 0.693, 0.5441, 0.6999, 0.6088, 0.8295, 0.5925, 0.8328, 0.5905, 0.8118, 0.6026, 0.8094, 0.5191, 0.6953, 0.5308, 0.6836, 0.5441, 0.6999, 0.5354, 0.7087, 0.624, 0.8232, 0.6088, 0.8295, 0.6026, 0.8094, 0.6141, 0.8046, 0.5099, 0.7091, 0.5191, 0.6953, 0.5354, 0.7087, 0.5285, 0.719, 0.6378, 0.814, 0.624, 0.8232, 0.6141, 0.8046, 0.6244, 0.7977, 0.5036, 0.7243, 0.5099, 0.7091, 0.5285, 0.719, 0.5237, 0.7305, 0.6495, 0.8023, 0.6378, 0.814, 0.6244, 0.7977, 0.6332, 0.789, 0.5003, 0.7406, 0.5036, 0.7243, 0.5237, 0.7305, 0.5213, 0.7426, 0.6587, 0.7886, 0.6495, 0.8023, 0.6332, 0.789, 0.6401, 0.7786, 0.5003, 0.7571, 0.5003, 0.7406, 0.5213, 0.7426, 0.5213, 0.755, 0.665, 0.7733, 0.6587, 0.7886, 0.6401, 0.7786, 0.6448, 0.7672, 0.5036, 0.7733, 0.5003, 0.7571, 0.5213, 0.755, 0.5237, 0.7672, 0.6682, 0.7571, 0.665, 0.7733, 0.6448, 0.7672, 0.6472, 0.755, 0.5099, 0.7886, 0.5036, 0.7733, 0.5237, 0.7672, 0.5285, 0.7786, 0.624, 0.6744, 0.6378, 0.6836, 0.6244, 0.6999, 0.6141, 0.693, 0.6682, 0.7406, 0.6682, 0.7571, 0.6472, 0.755, 0.6472, 0.7426, 0.5191, 0.8023, 0.5099, 0.7886, 0.5285, 0.7786, 0.5354, 0.789, 0.6088, 0.6681, 0.624, 0.6744, 0.6141, 0.693, 0.6026, 0.6883, 0.665, 0.7243, 0.6682, 0.7406, 0.6472, 0.7426, 0.6448, 0.7305, 0.5308, 0.814, 0.5191, 0.8023, 0.5354, 0.789, 0.5441, 0.7977, 0.5925, 0.6649, 0.6088, 0.6681, 0.6026, 0.6883, 0.5905, 0.6859, 0.6587, 0.7091, 0.665, 0.7243, 0.6448, 0.7305, 0.6401, 0.719, 0.5917, 0.7349, 0.5943, 0.7366, 0.5965, 0.7388, 0.5982, 0.7414, 0.5994, 0.7442, 0.6, 0.7473, 0.6, 0.7504, 0.5994, 0.7534, 0.5982, 0.7563, 0.5965, 0.7589, 0.5943, 0.7611, 0.5917, 0.7628, 0.5889, 0.764, 0.5858, 0.7646, 0.5827, 0.7646, 0.5797, 0.764, 0.5768, 0.7628, 0.5742, 0.7611, 0.572, 0.7589, 0.5703, 0.7563, 0.5691, 0.7534, 0.5685, 0.7504, 0.5685, 0.7473, 0.5691, 0.7442, 0.5703, 0.7414, 0.572, 0.7388, 0.5742, 0.7366, 0.5768, 0.7349, 0.5797, 0.7337, 0.5827, 0.7331, 0.5858, 0.7331, 0.5889, 0.7337, 0.5213, 0.755, 0.5213, 0.7426, 0.5685, 0.7473, 0.5685, 0.7504, 0.6448, 0.7672, 0.6401, 0.7786, 0.5982, 0.7563, 0.5994, 0.7534, 0.5237, 0.7672, 0.5213, 0.755, 0.5685, 0.7504, 0.5691, 0.7534, 0.6472, 0.755, 0.6448, 0.7672, 0.5994, 0.7534, 0.6, 0.7504, 0.5285, 0.7786, 0.5237, 0.7672, 0.5691, 0.7534, 0.5703, 0.7563, 0.6141, 0.693, 0.6244, 0.6999, 0.5943, 0.7366, 0.5917, 0.7349, 0.6472, 0.7426, 0.6472, 0.755, 0.6, 0.7504, 0.6, 0.7473, 0.5354, 0.789, 0.5285, 0.7786, 0.5703, 0.7563, 0.572, 0.7589, 0.6026, 0.6883, 0.6141, 0.693, 0.5917, 0.7349, 0.5889, 0.7337, 0.6448, 0.7305, 0.6472, 0.7426, 0.6, 0.7473, 0.5994, 0.7442, 0.5441, 0.7977, 0.5354, 0.789, 0.572, 0.7589, 0.5742, 0.7611, 0.5905, 0.6859, 0.6026, 0.6883, 0.5889, 0.7337, 0.5858, 0.7331, 0.6401, 0.719, 0.6448, 0.7305, 0.5994, 0.7442, 0.5982, 0.7414, 0.5544, 0.8046, 0.5441, 0.7977, 0.5742, 0.7611, 0.5768, 0.7628, 0.5781, 0.6859, 0.5905, 0.6859, 0.5858, 0.7331, 0.5827, 0.7331, 0.6332, 0.7087, 0.6401, 0.719, 0.5982, 0.7414, 0.5965, 0.7388, 0.5659, 0.8094, 0.5544, 0.8046, 0.5768, 0.7628, 0.5797, 0.764, 0.5659, 0.6883, 0.5781, 0.6859, 0.5827, 0.7331, 0.5797, 0.7337, 0.6244, 0.6999, 0.6332, 0.7087, 0.5965, 0.7388, 0.5943, 0.7366, 0.5781, 0.8118, 0.5659, 0.8094, 0.5797, 0.764, 0.5827, 0.7646, 0.5544, 0.693, 0.5659, 0.6883, 0.5797, 0.7337, 0.5768, 0.7349, 0.5905, 0.8118, 0.5781, 0.8118, 0.5827, 0.7646, 0.5858, 0.7646, 0.5441, 0.6999, 0.5544, 0.693, 0.5768, 0.7349, 0.5742, 0.7366, 0.6026, 0.8094, 0.5905, 0.8118, 0.5858, 0.7646, 0.5889, 0.764, 0.5354, 0.7087, 0.5441, 0.6999, 0.5742, 0.7366, 0.572, 0.7388, 0.6141, 0.8046, 0.6026, 0.8094, 0.5889, 0.764, 0.5917, 0.7628, 0.5285, 0.719, 0.5354, 0.7087, 0.572, 0.7388, 0.5703, 0.7414, 0.6244, 0.7977, 0.6141, 0.8046, 0.5917, 0.7628, 0.5943, 0.7611, 0.5237, 0.7305, 0.5285, 0.719, 0.5703, 0.7414, 0.5691, 0.7442, 0.6332, 0.789, 0.6244, 0.7977, 0.5943, 0.7611, 0.5965, 0.7589, 0.5213, 0.7426, 0.5237, 0.7305, 0.5691, 0.7442, 0.5685, 0.7473])
me_cylinder.update()

# ---- objects
ob_buttonbase = bpy.data.objects.new('ButtonBase', me_cube_001)
ob_cylinder = bpy.data.objects.new('Cylinder', me_cylinder)

# ---- transforms, parenting, visibility, modifiers, constraints
ob_buttonbase.location = (0.0, 0.0, 0.0)
ob_cylinder.location = (0.1, 0.0, 0.0)
ob_cylinder.rotation_euler = (-0.0, 1.571, 0.0)

# ---- collection membership
col_collection.objects.link(ob_buttonbase)
col_collection.objects.link(ob_cylinder)

# ---- scene / render settings (as saved in the file)
scene.frame_start = 1; scene.frame_end = 250; scene.frame_set(1)
scene.render.engine = 'BLENDER_EEVEE_NEXT'
bpy.context.view_layer.update()

# ---- added for rendering (the .blend has no active camera and no usable light): camera, sun
cam_auto = bpy.data.cameras.new('AutoCamera')
cam_auto.lens = 50.0
cam_auto.sensor_width = 36.0
cam_auto.clip_end = 1000.0
ob_auto_camera = bpy.data.objects.new('AutoCamera', cam_auto)
scene.collection.objects.link(ob_auto_camera)
ob_auto_camera.location = (0.474253, -0.495604, 0.330402)
ob_auto_camera.rotation_euler = (1.09748, -7.21219e-08, 0.694738)
scene.camera = ob_auto_camera
light_auto_sun = bpy.data.lights.new('AutoSun', 'SUN')
light_auto_sun.energy = 3.0
light_auto_sun.angle = 0.0523599
ob_auto_sun = bpy.data.objects.new('AutoSun', light_auto_sun)
scene.collection.objects.link(ob_auto_sun)
ob_auto_sun.rotation_euler = (0.872665, 0.174533, 0.523599)
bpy.context.view_layer.update()
